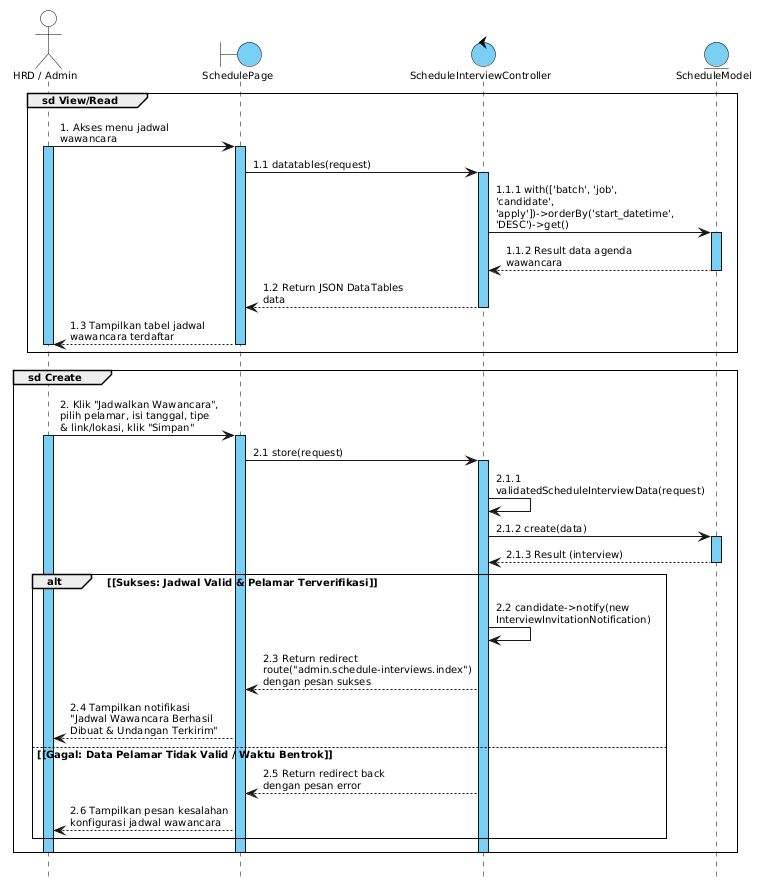

The diagram above was rendered by PlantUML. Its source (embedded in the PNG):
@startuml UC-13_Menjadwalkan_Wawancara_Sequence
skinparam defaultFontName "DejaVu Sans"
skinparam defaultFontSize 10
skinparam shadowing false
skinparam sequenceArrowThickness 1
skinparam sequenceParticipantBorderThickness 1
skinparam sequenceLifeLineBorderColor #000000
skinparam sequenceLifeLineBorderThickness 1
skinparam sequenceLifeLineBackgroundColor #7ACFF5
skinparam sequenceGroupBorderThickness 1
skinparam sequenceGroupFontSize 10
skinparam sequenceGroupHeaderFontColor #000000
skinparam sequenceGroupFontColor #000000
skinparam sequenceMessageAlign left
skinparam responseMessageBelowArrow true
skinparam maxMessageSize 160
skinparam pageMargin 10
hide footbox

skinparam participant {
  BackgroundColor #7ACFF5
  BorderColor #000000
  FontSize 10
}

skinparam actor {
  BackgroundColor #FFFFFF
  BorderColor #000000
  FontSize 10
}

skinparam boundary {
  BackgroundColor #7ACFF5
  BorderColor #000000
  FontSize 10
}

skinparam control {
  BackgroundColor #7ACFF5
  BorderColor #000000
  FontSize 10
}

skinparam entity {
  BackgroundColor #7ACFF5
  BorderColor #000000
  FontSize 10
}

' Deklarasi Lifeline
actor "HRD / Admin" as HRD
boundary "SchedulePage" as Page
control "ScheduleInterviewController" as Controller
entity "ScheduleModel" as Model

' Group sd View/Read: Akses Daftar Agenda Wawancara
group sd View/Read
  HRD -> Page : 1. Akses menu jadwal wawancara
  activate HRD
  activate Page
  Page -> Controller : 1.1 datatables(request)
  activate Controller
  Controller -> Model : 1.1.1 with(['batch', 'job', 'candidate', 'apply'])->orderBy('start_datetime', 'DESC')->get()
  activate Model
  Model --> Controller : 1.1.2 Result data agenda wawancara
  deactivate Model
  Controller --> Page : 1.2 Return JSON DataTables data
  deactivate Controller
  Page --> HRD : 1.3 Tampilkan tabel jadwal wawancara terdaftar
  deactivate Page
  deactivate HRD
end

' Group sd Create: Buat Jadwal & Kirim Undangan Wawancara
group sd Create
  HRD -> Page : 2. Klik "Jadwalkan Wawancara", pilih pelamar, isi tanggal, tipe & link/lokasi, klik "Simpan"
  activate HRD
  activate Page
  Page -> Controller : 2.1 store(request)
  activate Controller
  Controller -> Controller : 2.1.1 validatedScheduleInterviewData(request)
  Controller -> Model : 2.1.2 create(data)
  activate Model
  Model --> Controller : 2.1.3 Result (interview)
  deactivate Model

  alt <font color=black>[Sukses: Jadwal Valid & Pelamar Terverifikasi]</font>
    Controller -> Controller : 2.2 candidate->notify(new InterviewInvitationNotification)
    Controller --> Page : 2.3 Return redirect route("admin.schedule-interviews.index") dengan pesan sukses
    Page --> HRD : 2.4 Tampilkan notifikasi "Jadwal Wawancara Berhasil Dibuat & Undangan Terkirim"
  else <font color=black>[Gagal: Data Pelamar Tidak Valid / Waktu Bentrok]</font>
    Controller --> Page : 2.5 Return redirect back dengan pesan error
    Page --> HRD : 2.6 Tampilkan pesan kesalahan konfigurasi jadwal wawancara
  end
  deactivate Controller
  deactivate Page
  deactivate HRD
end

@enduml